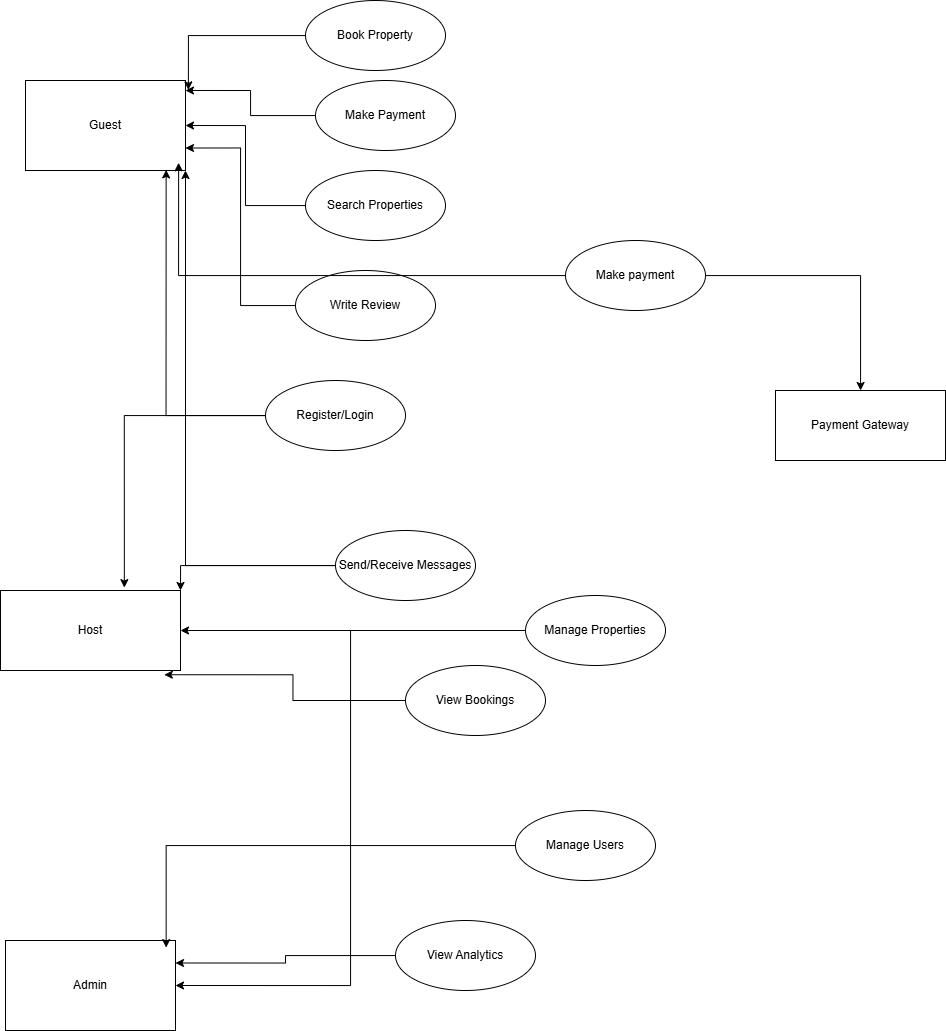

The diagram above was exported from draw.io. Its source (the exported page's mxGraphModel, read from the mxfile embedded in the PNG):
<mxGraphModel dx="1898" dy="664" grid="1" gridSize="10" guides="1" tooltips="1" connect="1" arrows="1" fold="1" page="1" pageScale="1" pageWidth="850" pageHeight="1100" math="0" shadow="0">
  <root>
    <mxCell id="0" />
    <mxCell id="1" parent="0" />
    <mxCell id="rraL0c7obLrOYN98wRUd-1" value="Guest" style="rounded=0;whiteSpace=wrap;html=1;" vertex="1" parent="1">
      <mxGeometry x="-100" y="80" width="160" height="90" as="geometry" />
    </mxCell>
    <mxCell id="rraL0c7obLrOYN98wRUd-2" value="Host" style="rounded=0;whiteSpace=wrap;html=1;" vertex="1" parent="1">
      <mxGeometry x="-125" y="590" width="180" height="80" as="geometry" />
    </mxCell>
    <mxCell id="rraL0c7obLrOYN98wRUd-3" value="Admin" style="rounded=0;whiteSpace=wrap;html=1;" vertex="1" parent="1">
      <mxGeometry x="-120" y="940" width="170" height="90" as="geometry" />
    </mxCell>
    <mxCell id="rraL0c7obLrOYN98wRUd-5" value="Payment Gateway" style="rounded=0;whiteSpace=wrap;html=1;" vertex="1" parent="1">
      <mxGeometry x="650" y="390" width="170" height="70" as="geometry" />
    </mxCell>
    <mxCell id="rraL0c7obLrOYN98wRUd-6" value="Register/Login" style="ellipse;whiteSpace=wrap;html=1;" vertex="1" parent="1">
      <mxGeometry x="140" y="380" width="140" height="70" as="geometry" />
    </mxCell>
    <mxCell id="rraL0c7obLrOYN98wRUd-19" style="edgeStyle=orthogonalEdgeStyle;rounded=0;orthogonalLoop=1;jettySize=auto;html=1;entryX=1;entryY=0.5;entryDx=0;entryDy=0;" edge="1" parent="1" source="rraL0c7obLrOYN98wRUd-7" target="rraL0c7obLrOYN98wRUd-1">
      <mxGeometry relative="1" as="geometry" />
    </mxCell>
    <mxCell id="rraL0c7obLrOYN98wRUd-7" value="Search Properties" style="ellipse;whiteSpace=wrap;html=1;" vertex="1" parent="1">
      <mxGeometry x="180" y="170" width="140" height="70" as="geometry" />
    </mxCell>
    <mxCell id="rraL0c7obLrOYN98wRUd-8" value="Book Property" style="ellipse;whiteSpace=wrap;html=1;" vertex="1" parent="1">
      <mxGeometry x="180" width="140" height="70" as="geometry" />
    </mxCell>
    <mxCell id="rraL0c7obLrOYN98wRUd-9" value="Make Payment" style="ellipse;whiteSpace=wrap;html=1;" vertex="1" parent="1">
      <mxGeometry x="190" y="80" width="140" height="70" as="geometry" />
    </mxCell>
    <mxCell id="rraL0c7obLrOYN98wRUd-20" style="edgeStyle=orthogonalEdgeStyle;rounded=0;orthogonalLoop=1;jettySize=auto;html=1;entryX=1;entryY=0.75;entryDx=0;entryDy=0;" edge="1" parent="1" source="rraL0c7obLrOYN98wRUd-10" target="rraL0c7obLrOYN98wRUd-1">
      <mxGeometry relative="1" as="geometry" />
    </mxCell>
    <mxCell id="rraL0c7obLrOYN98wRUd-10" value="Write Review" style="ellipse;whiteSpace=wrap;html=1;" vertex="1" parent="1">
      <mxGeometry x="170" y="270" width="140" height="70" as="geometry" />
    </mxCell>
    <mxCell id="rraL0c7obLrOYN98wRUd-23" style="edgeStyle=orthogonalEdgeStyle;rounded=0;orthogonalLoop=1;jettySize=auto;html=1;entryX=1;entryY=1;entryDx=0;entryDy=0;" edge="1" parent="1" source="rraL0c7obLrOYN98wRUd-11" target="rraL0c7obLrOYN98wRUd-1">
      <mxGeometry relative="1" as="geometry" />
    </mxCell>
    <mxCell id="rraL0c7obLrOYN98wRUd-24" style="edgeStyle=orthogonalEdgeStyle;rounded=0;orthogonalLoop=1;jettySize=auto;html=1;entryX=1;entryY=0;entryDx=0;entryDy=0;" edge="1" parent="1" source="rraL0c7obLrOYN98wRUd-11" target="rraL0c7obLrOYN98wRUd-2">
      <mxGeometry relative="1" as="geometry" />
    </mxCell>
    <mxCell id="rraL0c7obLrOYN98wRUd-11" value="Send/Receive Messages" style="ellipse;whiteSpace=wrap;html=1;" vertex="1" parent="1">
      <mxGeometry x="210" y="530" width="140" height="70" as="geometry" />
    </mxCell>
    <mxCell id="rraL0c7obLrOYN98wRUd-13" value="View Bookings" style="ellipse;whiteSpace=wrap;html=1;" vertex="1" parent="1">
      <mxGeometry x="280" y="665" width="140" height="70" as="geometry" />
    </mxCell>
    <mxCell id="rraL0c7obLrOYN98wRUd-28" style="edgeStyle=orthogonalEdgeStyle;rounded=0;orthogonalLoop=1;jettySize=auto;html=1;" edge="1" parent="1" source="rraL0c7obLrOYN98wRUd-14" target="rraL0c7obLrOYN98wRUd-2">
      <mxGeometry relative="1" as="geometry" />
    </mxCell>
    <mxCell id="rraL0c7obLrOYN98wRUd-30" style="edgeStyle=orthogonalEdgeStyle;rounded=0;orthogonalLoop=1;jettySize=auto;html=1;entryX=1;entryY=0.5;entryDx=0;entryDy=0;" edge="1" parent="1" source="rraL0c7obLrOYN98wRUd-14" target="rraL0c7obLrOYN98wRUd-3">
      <mxGeometry relative="1" as="geometry" />
    </mxCell>
    <mxCell id="rraL0c7obLrOYN98wRUd-14" value="Manage Properties" style="ellipse;whiteSpace=wrap;html=1;" vertex="1" parent="1">
      <mxGeometry x="400" y="595" width="140" height="70" as="geometry" />
    </mxCell>
    <mxCell id="rraL0c7obLrOYN98wRUd-15" value="Manage Users" style="ellipse;whiteSpace=wrap;html=1;" vertex="1" parent="1">
      <mxGeometry x="390" y="810" width="140" height="70" as="geometry" />
    </mxCell>
    <mxCell id="rraL0c7obLrOYN98wRUd-31" style="edgeStyle=orthogonalEdgeStyle;rounded=0;orthogonalLoop=1;jettySize=auto;html=1;entryX=1;entryY=0.25;entryDx=0;entryDy=0;" edge="1" parent="1" source="rraL0c7obLrOYN98wRUd-16" target="rraL0c7obLrOYN98wRUd-3">
      <mxGeometry relative="1" as="geometry" />
    </mxCell>
    <mxCell id="rraL0c7obLrOYN98wRUd-16" value="View Analytics" style="ellipse;whiteSpace=wrap;html=1;" vertex="1" parent="1">
      <mxGeometry x="270" y="920" width="140" height="70" as="geometry" />
    </mxCell>
    <mxCell id="rraL0c7obLrOYN98wRUd-17" style="edgeStyle=orthogonalEdgeStyle;rounded=0;orthogonalLoop=1;jettySize=auto;html=1;entryX=1.018;entryY=0.104;entryDx=0;entryDy=0;entryPerimeter=0;" edge="1" parent="1" source="rraL0c7obLrOYN98wRUd-8" target="rraL0c7obLrOYN98wRUd-1">
      <mxGeometry relative="1" as="geometry" />
    </mxCell>
    <mxCell id="rraL0c7obLrOYN98wRUd-18" style="edgeStyle=orthogonalEdgeStyle;rounded=0;orthogonalLoop=1;jettySize=auto;html=1;entryX=1;entryY=0.111;entryDx=0;entryDy=0;entryPerimeter=0;" edge="1" parent="1" source="rraL0c7obLrOYN98wRUd-9" target="rraL0c7obLrOYN98wRUd-1">
      <mxGeometry relative="1" as="geometry" />
    </mxCell>
    <mxCell id="rraL0c7obLrOYN98wRUd-21" style="edgeStyle=orthogonalEdgeStyle;rounded=0;orthogonalLoop=1;jettySize=auto;html=1;entryX=0.879;entryY=0.993;entryDx=0;entryDy=0;entryPerimeter=0;" edge="1" parent="1" source="rraL0c7obLrOYN98wRUd-6" target="rraL0c7obLrOYN98wRUd-1">
      <mxGeometry relative="1" as="geometry" />
    </mxCell>
    <mxCell id="rraL0c7obLrOYN98wRUd-22" style="edgeStyle=orthogonalEdgeStyle;rounded=0;orthogonalLoop=1;jettySize=auto;html=1;entryX=0.688;entryY=-0.036;entryDx=0;entryDy=0;entryPerimeter=0;" edge="1" parent="1" source="rraL0c7obLrOYN98wRUd-6" target="rraL0c7obLrOYN98wRUd-2">
      <mxGeometry relative="1" as="geometry" />
    </mxCell>
    <mxCell id="rraL0c7obLrOYN98wRUd-27" style="edgeStyle=orthogonalEdgeStyle;rounded=0;orthogonalLoop=1;jettySize=auto;html=1;" edge="1" parent="1" source="rraL0c7obLrOYN98wRUd-25" target="rraL0c7obLrOYN98wRUd-5">
      <mxGeometry relative="1" as="geometry" />
    </mxCell>
    <mxCell id="rraL0c7obLrOYN98wRUd-25" value="Make payment" style="ellipse;whiteSpace=wrap;html=1;" vertex="1" parent="1">
      <mxGeometry x="440" y="240" width="140" height="70" as="geometry" />
    </mxCell>
    <mxCell id="rraL0c7obLrOYN98wRUd-26" style="edgeStyle=orthogonalEdgeStyle;rounded=0;orthogonalLoop=1;jettySize=auto;html=1;entryX=0.957;entryY=0.914;entryDx=0;entryDy=0;entryPerimeter=0;" edge="1" parent="1" source="rraL0c7obLrOYN98wRUd-25" target="rraL0c7obLrOYN98wRUd-1">
      <mxGeometry relative="1" as="geometry" />
    </mxCell>
    <mxCell id="rraL0c7obLrOYN98wRUd-29" style="edgeStyle=orthogonalEdgeStyle;rounded=0;orthogonalLoop=1;jettySize=auto;html=1;entryX=0.91;entryY=1.053;entryDx=0;entryDy=0;entryPerimeter=0;" edge="1" parent="1" source="rraL0c7obLrOYN98wRUd-13" target="rraL0c7obLrOYN98wRUd-2">
      <mxGeometry relative="1" as="geometry" />
    </mxCell>
    <mxCell id="rraL0c7obLrOYN98wRUd-32" style="edgeStyle=orthogonalEdgeStyle;rounded=0;orthogonalLoop=1;jettySize=auto;html=1;entryX=0.945;entryY=0.079;entryDx=0;entryDy=0;entryPerimeter=0;" edge="1" parent="1" source="rraL0c7obLrOYN98wRUd-15" target="rraL0c7obLrOYN98wRUd-3">
      <mxGeometry relative="1" as="geometry" />
    </mxCell>
  </root>
</mxGraphModel>